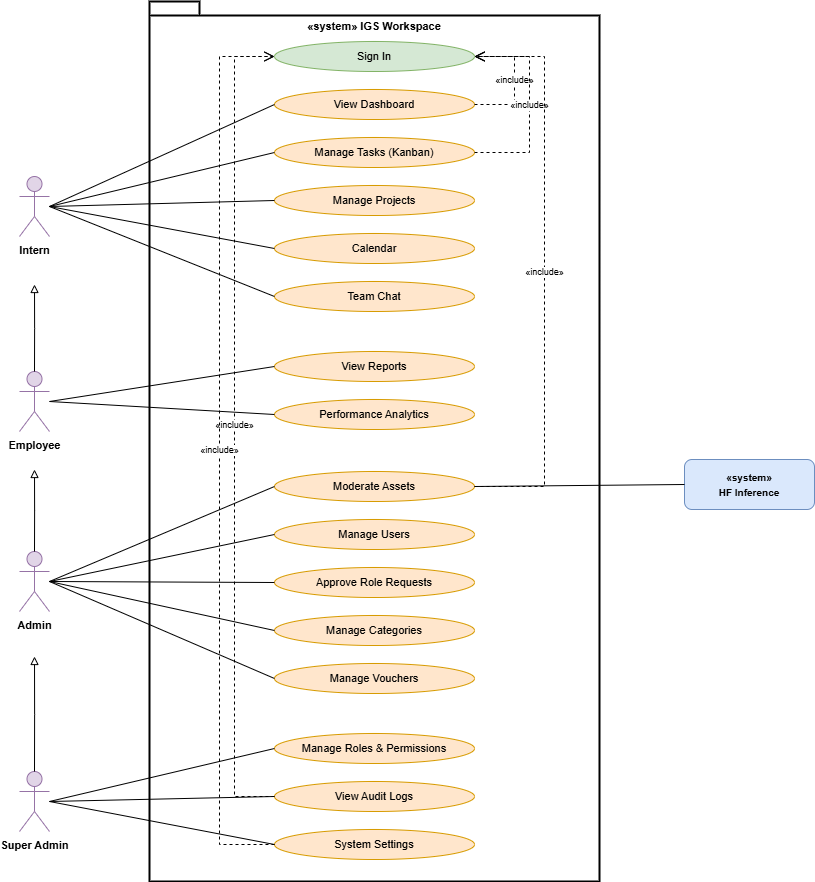

The diagram above was exported from draw.io. Its source (the exported page's mxGraphModel, read from the mxfile embedded in the PNG):
<mxGraphModel dx="1280" dy="949" grid="0" gridSize="10" guides="1" tooltips="1" connect="1" arrows="1" fold="1" page="1" pageScale="1" pageWidth="1100" pageHeight="980" math="0" shadow="0">
  <root>
    <mxCell id="0" />
    <mxCell id="1" parent="0" />
    <mxCell id="boundary" value="" style="shape=folder;fontStyle=1;spacingTop=10;tabWidth=50;tabHeight=14;tabPosition=left;html=1;whiteSpace=wrap;strokeWidth=2;" parent="1" vertex="1">
      <mxGeometry x="260" y="40" width="450" height="880" as="geometry" />
    </mxCell>
    <mxCell id="sys_title" value="&lt;b&gt;«system» IGS Workspace&lt;/b&gt;" style="text;html=1;whiteSpace=wrap;strokeColor=none;fillColor=none;align=center;verticalAlign=middle;fontSize=11;" parent="1" vertex="1">
      <mxGeometry x="370" y="52" width="230" height="26" as="geometry" />
    </mxCell>
    <mxCell id="uc_signin" value="&lt;span style=&quot;font-size:11px;&quot;&gt;Sign In&lt;/span&gt;" style="ellipse;whiteSpace=wrap;html=1;fillColor=#d5e8d4;strokeColor=#82b366;" parent="1" vertex="1">
      <mxGeometry x="385" y="80" width="200" height="30" as="geometry" />
    </mxCell>
    <mxCell id="uc_dashboard" value="&lt;span style=&quot;font-size:11px;&quot;&gt;View Dashboard&lt;/span&gt;" style="ellipse;whiteSpace=wrap;html=1;fillColor=#ffe6cc;strokeColor=#d79b00;" parent="1" vertex="1">
      <mxGeometry x="385" y="128" width="200" height="30" as="geometry" />
    </mxCell>
    <mxCell id="uc_tasks" value="&lt;span style=&quot;font-size:11px;&quot;&gt;Manage Tasks (Kanban)&lt;/span&gt;" style="ellipse;whiteSpace=wrap;html=1;fillColor=#ffe6cc;strokeColor=#d79b00;" parent="1" vertex="1">
      <mxGeometry x="385" y="176" width="200" height="30" as="geometry" />
    </mxCell>
    <mxCell id="uc_projects" value="&lt;span style=&quot;font-size:11px;&quot;&gt;Manage Projects&lt;/span&gt;" style="ellipse;whiteSpace=wrap;html=1;fillColor=#ffe6cc;strokeColor=#d79b00;" parent="1" vertex="1">
      <mxGeometry x="385" y="224" width="200" height="30" as="geometry" />
    </mxCell>
    <mxCell id="uc_calendar" value="&lt;span style=&quot;font-size:11px;&quot;&gt;Calendar&lt;/span&gt;" style="ellipse;whiteSpace=wrap;html=1;fillColor=#ffe6cc;strokeColor=#d79b00;" parent="1" vertex="1">
      <mxGeometry x="385" y="272" width="200" height="30" as="geometry" />
    </mxCell>
    <mxCell id="uc_chat" value="&lt;span style=&quot;font-size:11px;&quot;&gt;Team Chat&lt;/span&gt;" style="ellipse;whiteSpace=wrap;html=1;fillColor=#ffe6cc;strokeColor=#d79b00;" parent="1" vertex="1">
      <mxGeometry x="385" y="320" width="200" height="30" as="geometry" />
    </mxCell>
    <mxCell id="uc_reports" value="&lt;span style=&quot;font-size:11px;&quot;&gt;View Reports&lt;/span&gt;" style="ellipse;whiteSpace=wrap;html=1;fillColor=#ffe6cc;strokeColor=#d79b00;" parent="1" vertex="1">
      <mxGeometry x="385" y="390" width="200" height="30" as="geometry" />
    </mxCell>
    <mxCell id="uc_perf" value="&lt;span style=&quot;font-size:11px;&quot;&gt;Performance Analytics&lt;/span&gt;" style="ellipse;whiteSpace=wrap;html=1;fillColor=#ffe6cc;strokeColor=#d79b00;" parent="1" vertex="1">
      <mxGeometry x="385" y="438" width="200" height="30" as="geometry" />
    </mxCell>
    <mxCell id="uc_modassets" value="&lt;span style=&quot;font-size:11px;&quot;&gt;Moderate Assets&lt;/span&gt;" style="ellipse;whiteSpace=wrap;html=1;fillColor=#ffe6cc;strokeColor=#d79b00;" parent="1" vertex="1">
      <mxGeometry x="385" y="510" width="200" height="30" as="geometry" />
    </mxCell>
    <mxCell id="uc_modusers" value="&lt;span style=&quot;font-size:11px;&quot;&gt;Manage Users&lt;/span&gt;" style="ellipse;whiteSpace=wrap;html=1;fillColor=#ffe6cc;strokeColor=#d79b00;" parent="1" vertex="1">
      <mxGeometry x="385" y="558" width="200" height="30" as="geometry" />
    </mxCell>
    <mxCell id="uc_rolereq" value="&lt;span style=&quot;font-size:11px;&quot;&gt;Approve Role Requests&lt;/span&gt;" style="ellipse;whiteSpace=wrap;html=1;fillColor=#ffe6cc;strokeColor=#d79b00;" parent="1" vertex="1">
      <mxGeometry x="385" y="606" width="200" height="30" as="geometry" />
    </mxCell>
    <mxCell id="uc_categs" value="&lt;span style=&quot;font-size:11px;&quot;&gt;Manage Categories&lt;/span&gt;" style="ellipse;whiteSpace=wrap;html=1;fillColor=#ffe6cc;strokeColor=#d79b00;" parent="1" vertex="1">
      <mxGeometry x="385" y="654" width="200" height="30" as="geometry" />
    </mxCell>
    <mxCell id="uc_vouchers" value="&lt;span style=&quot;font-size:11px;&quot;&gt;Manage Vouchers&lt;/span&gt;" style="ellipse;whiteSpace=wrap;html=1;fillColor=#ffe6cc;strokeColor=#d79b00;" parent="1" vertex="1">
      <mxGeometry x="385" y="702" width="200" height="30" as="geometry" />
    </mxCell>
    <mxCell id="uc_rolesperm" value="&lt;span style=&quot;font-size:11px;&quot;&gt;Manage Roles &amp;amp; Permissions&lt;/span&gt;" style="ellipse;whiteSpace=wrap;html=1;fillColor=#ffe6cc;strokeColor=#d79b00;" parent="1" vertex="1">
      <mxGeometry x="385" y="772" width="200" height="30" as="geometry" />
    </mxCell>
    <mxCell id="uc_audit" value="&lt;span style=&quot;font-size:11px;&quot;&gt;View Audit Logs&lt;/span&gt;" style="ellipse;whiteSpace=wrap;html=1;fillColor=#ffe6cc;strokeColor=#d79b00;" parent="1" vertex="1">
      <mxGeometry x="385" y="820" width="200" height="30" as="geometry" />
    </mxCell>
    <mxCell id="uc_settings" value="&lt;span style=&quot;font-size:11px;&quot;&gt;System Settings&lt;/span&gt;" style="ellipse;whiteSpace=wrap;html=1;fillColor=#ffe6cc;strokeColor=#d79b00;" parent="1" vertex="1">
      <mxGeometry x="385" y="868" width="200" height="30" as="geometry" />
    </mxCell>
    <mxCell id="act_intern" value="&lt;span style=&quot;font-size:11px;font-weight:700;&quot;&gt;Intern&lt;/span&gt;" style="shape=umlActor;verticalLabelPosition=bottom;verticalAlign=top;html=1;fillColor=#e1d5e7;strokeColor=#9673a6;" parent="1" vertex="1">
      <mxGeometry x="130" y="215" width="30" height="60" as="geometry" />
    </mxCell>
    <mxCell id="act_employee" value="&lt;span style=&quot;font-size:11px;font-weight:700;&quot;&gt;Employee&lt;/span&gt;" style="shape=umlActor;verticalLabelPosition=bottom;verticalAlign=top;html=1;fillColor=#e1d5e7;strokeColor=#9673a6;" parent="1" vertex="1">
      <mxGeometry x="130" y="410" width="30" height="60" as="geometry" />
    </mxCell>
    <mxCell id="act_admin" value="&lt;span style=&quot;font-size:11px;font-weight:700;&quot;&gt;Admin&lt;/span&gt;" style="shape=umlActor;verticalLabelPosition=bottom;verticalAlign=top;html=1;fillColor=#e1d5e7;strokeColor=#9673a6;" parent="1" vertex="1">
      <mxGeometry x="130" y="590" width="30" height="60" as="geometry" />
    </mxCell>
    <mxCell id="act_superadm" value="&lt;span style=&quot;font-size:11px;font-weight:700;&quot;&gt;Super Admin&lt;/span&gt;" style="shape=umlActor;verticalLabelPosition=bottom;verticalAlign=top;html=1;fillColor=#e1d5e7;strokeColor=#9673a6;" parent="1" vertex="1">
      <mxGeometry x="130" y="810" width="30" height="60" as="geometry" />
    </mxCell>
    <mxCell id="sys_hf" value="&lt;span style=&quot;font-size:10px;font-weight:700;&quot;&gt;«system»&lt;br&gt;HF Inference&lt;/span&gt;" style="rounded=1;whiteSpace=wrap;html=1;fillColor=#dae8fc;strokeColor=#6c8ebf;" parent="1" vertex="1">
      <mxGeometry x="795" y="498" width="130" height="50" as="geometry" />
    </mxCell>
    <mxCell id="gen_ei" style="edgeStyle=orthogonalEdgeStyle;rounded=0;html=1;startArrow=none;endArrow=block;endFill=0;exitX=0.5;exitY=0;" parent="1" source="act_employee" edge="1">
      <mxGeometry relative="1" as="geometry">
        <mxPoint x="145" y="323" as="targetPoint" />
      </mxGeometry>
    </mxCell>
    <mxCell id="gen_ae" style="edgeStyle=orthogonalEdgeStyle;rounded=0;html=1;startArrow=none;endArrow=block;endFill=0;exitX=0.5;exitY=0;" parent="1" source="act_admin" edge="1">
      <mxGeometry relative="1" as="geometry">
        <mxPoint x="145" y="508" as="targetPoint" />
      </mxGeometry>
    </mxCell>
    <mxCell id="gen_sa" style="edgeStyle=orthogonalEdgeStyle;rounded=0;html=1;startArrow=none;endArrow=block;endFill=0;exitX=0.5;exitY=0;" parent="1" source="act_superadm" edge="1">
      <mxGeometry relative="1" as="geometry">
        <mxPoint x="145" y="695" as="targetPoint" />
      </mxGeometry>
    </mxCell>
    <mxCell id="a_i_dashboard" style="endArrow=none;html=1;rounded=0;exitX=1;exitY=0.5;entryX=0;entryY=0.5;" parent="1" source="act_intern" target="uc_dashboard" edge="1">
      <mxGeometry relative="1" as="geometry" />
    </mxCell>
    <mxCell id="a_i_tasks" style="endArrow=none;html=1;rounded=0;exitX=1;exitY=0.5;entryX=0;entryY=0.5;" parent="1" source="act_intern" target="uc_tasks" edge="1">
      <mxGeometry relative="1" as="geometry" />
    </mxCell>
    <mxCell id="a_i_projects" style="endArrow=none;html=1;rounded=0;exitX=1;exitY=0.5;entryX=0;entryY=0.5;" parent="1" source="act_intern" target="uc_projects" edge="1">
      <mxGeometry relative="1" as="geometry" />
    </mxCell>
    <mxCell id="a_i_calendar" style="endArrow=none;html=1;rounded=0;exitX=1;exitY=0.5;entryX=0;entryY=0.5;" parent="1" source="act_intern" target="uc_calendar" edge="1">
      <mxGeometry relative="1" as="geometry" />
    </mxCell>
    <mxCell id="a_i_chat" style="endArrow=none;html=1;rounded=0;exitX=1;exitY=0.5;entryX=0;entryY=0.5;" parent="1" source="act_intern" target="uc_chat" edge="1">
      <mxGeometry relative="1" as="geometry" />
    </mxCell>
    <mxCell id="a_e_reports" style="endArrow=none;html=1;rounded=0;exitX=1;exitY=0.5;entryX=0;entryY=0.5;" parent="1" source="act_employee" target="uc_reports" edge="1">
      <mxGeometry relative="1" as="geometry" />
    </mxCell>
    <mxCell id="a_e_perf" style="endArrow=none;html=1;rounded=0;exitX=1;exitY=0.5;entryX=0;entryY=0.5;" parent="1" source="act_employee" target="uc_perf" edge="1">
      <mxGeometry relative="1" as="geometry" />
    </mxCell>
    <mxCell id="a_a_modassets" style="endArrow=none;html=1;rounded=0;exitX=1;exitY=0.5;entryX=0;entryY=0.5;" parent="1" source="act_admin" target="uc_modassets" edge="1">
      <mxGeometry relative="1" as="geometry" />
    </mxCell>
    <mxCell id="a_a_modusers" style="endArrow=none;html=1;rounded=0;exitX=1;exitY=0.5;entryX=0;entryY=0.5;" parent="1" source="act_admin" target="uc_modusers" edge="1">
      <mxGeometry relative="1" as="geometry" />
    </mxCell>
    <mxCell id="a_a_rolereq" style="endArrow=none;html=1;rounded=0;exitX=1;exitY=0.5;entryX=0;entryY=0.5;" parent="1" source="act_admin" target="uc_rolereq" edge="1">
      <mxGeometry relative="1" as="geometry" />
    </mxCell>
    <mxCell id="a_a_categs" style="endArrow=none;html=1;rounded=0;exitX=1;exitY=0.5;entryX=0;entryY=0.5;" parent="1" source="act_admin" target="uc_categs" edge="1">
      <mxGeometry relative="1" as="geometry" />
    </mxCell>
    <mxCell id="a_a_vouchers" style="endArrow=none;html=1;rounded=0;exitX=1;exitY=0.5;entryX=0;entryY=0.5;" parent="1" source="act_admin" target="uc_vouchers" edge="1">
      <mxGeometry relative="1" as="geometry" />
    </mxCell>
    <mxCell id="a_sa_rolesperm" style="endArrow=none;html=1;rounded=0;exitX=1;exitY=0.5;entryX=0;entryY=0.5;" parent="1" source="act_superadm" target="uc_rolesperm" edge="1">
      <mxGeometry relative="1" as="geometry" />
    </mxCell>
    <mxCell id="a_sa_audit" style="endArrow=none;html=1;rounded=0;exitX=1;exitY=0.5;entryX=0;entryY=0.5;" parent="1" source="act_superadm" target="uc_audit" edge="1">
      <mxGeometry relative="1" as="geometry" />
    </mxCell>
    <mxCell id="a_sa_settings" style="endArrow=none;html=1;rounded=0;exitX=1;exitY=0.5;entryX=0;entryY=0.5;" parent="1" source="act_superadm" target="uc_settings" edge="1">
      <mxGeometry relative="1" as="geometry" />
    </mxCell>
    <mxCell id="a_modassets_hf" style="endArrow=none;html=1;rounded=0;exitX=1;exitY=0.5;entryX=0;entryY=0.5;" parent="1" source="uc_modassets" target="sys_hf" edge="1">
      <mxGeometry relative="1" as="geometry" />
    </mxCell>
    <mxCell id="inc_dashboard" value="«include»" style="endArrow=open;endSize=8;dashed=1;html=1;rounded=0;fontSize=9;exitX=1;exitY=0.5;entryX=1;entryY=0.5;" parent="1" source="uc_dashboard" target="uc_signin" edge="1">
      <mxGeometry relative="1" as="geometry">
        <Array as="points">
          <mxPoint x="625" y="143" />
          <mxPoint x="625" y="95" />
        </Array>
      </mxGeometry>
    </mxCell>
    <mxCell id="inc_tasks" value="«include»" style="endArrow=open;endSize=8;dashed=1;html=1;rounded=0;fontSize=9;exitX=1;exitY=0.5;entryX=1;entryY=0.5;" parent="1" source="uc_tasks" target="uc_signin" edge="1">
      <mxGeometry relative="1" as="geometry">
        <Array as="points">
          <mxPoint x="640" y="191" />
          <mxPoint x="640" y="95" />
        </Array>
      </mxGeometry>
    </mxCell>
    <mxCell id="inc_modassets" value="«include»" style="endArrow=open;endSize=8;dashed=1;html=1;rounded=0;fontSize=9;exitX=1;exitY=0.5;entryX=1;entryY=0.5;" parent="1" source="uc_modassets" target="uc_signin" edge="1">
      <mxGeometry relative="1" as="geometry">
        <Array as="points">
          <mxPoint x="655" y="525" />
          <mxPoint x="655" y="95" />
        </Array>
      </mxGeometry>
    </mxCell>
    <mxCell id="inc_audit" value="«include»" style="endArrow=open;endSize=8;dashed=1;html=1;rounded=0;fontSize=9;exitX=0;exitY=0.5;entryX=0;entryY=0.5;" parent="1" source="uc_audit" target="uc_signin" edge="1">
      <mxGeometry relative="1" as="geometry">
        <Array as="points">
          <mxPoint x="345" y="835" />
          <mxPoint x="345" y="95" />
        </Array>
      </mxGeometry>
    </mxCell>
    <mxCell id="inc_settings" value="«include»" style="endArrow=open;endSize=8;dashed=1;html=1;rounded=0;fontSize=9;exitX=0;exitY=0.5;entryX=0;entryY=0.5;" parent="1" source="uc_settings" target="uc_signin" edge="1">
      <mxGeometry relative="1" as="geometry">
        <Array as="points">
          <mxPoint x="330" y="883" />
          <mxPoint x="330" y="95" />
        </Array>
      </mxGeometry>
    </mxCell>
  </root>
</mxGraphModel>